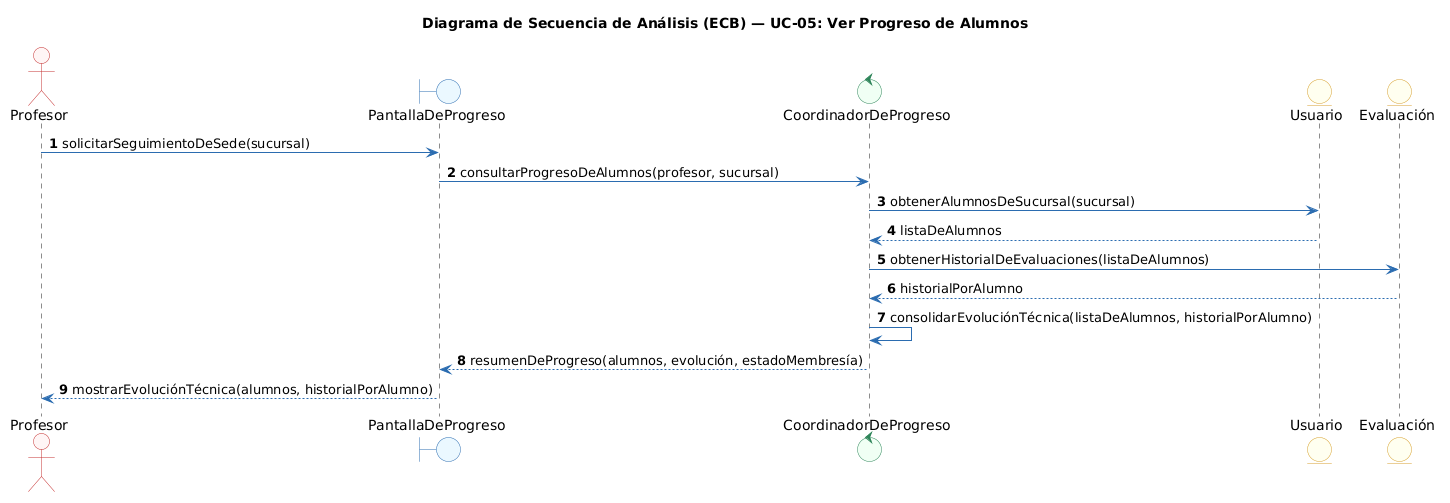

The diagram above was rendered by PlantUML. Its source (embedded in the PNG):
@startuml
title Diagrama de Secuencia de Análisis (ECB) — UC-05: Ver Progreso de Alumnos
autonumber
skinparam shadowing false
skinparam monochrome false
skinparam defaultFontName Arial
skinparam roundcorner 6
skinparam ArrowColor #2B6CB0
skinparam ActorBorderColor #C53030
skinparam ActorBackgroundColor #FFF5F5
skinparam BoundaryBorderColor #2B6CB0
skinparam BoundaryBackgroundColor #EBF8FF
skinparam ControlBorderColor #2F855A
skinparam ControlBackgroundColor #F0FFF4
skinparam EntityBorderColor #D69E2E
skinparam EntityBackgroundColor #FFFFF0
skinparam UsecaseBorderColor #2B6CB0
skinparam UsecaseBackgroundColor #F7FAFC

actor "Profesor" as PR
boundary "PantallaDeProgreso" as B1
control "CoordinadorDeProgreso" as C1
entity "Usuario" as E1
entity "Evaluación" as E2

PR -> B1 : solicitarSeguimientoDeSede(sucursal)
B1 -> C1 : consultarProgresoDeAlumnos(profesor, sucursal)
C1 -> E1 : obtenerAlumnosDeSucursal(sucursal)
E1 --> C1 : listaDeAlumnos
C1 -> E2 : obtenerHistorialDeEvaluaciones(listaDeAlumnos)
E2 --> C1 : historialPorAlumno
C1 -> C1 : consolidarEvoluciónTécnica(listaDeAlumnos, historialPorAlumno)
C1 --> B1 : resumenDeProgreso(alumnos, evolución, estadoMembresía)
B1 --> PR : mostrarEvoluciónTécnica(alumnos, historialPorAlumno)
@enduml